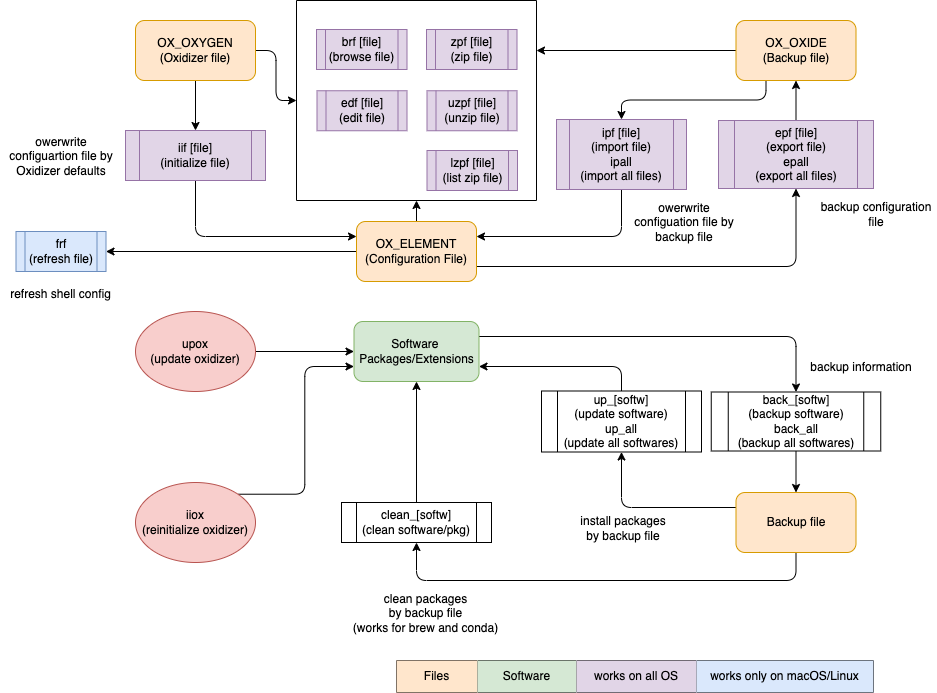

The diagram above was exported from draw.io. Its source (the exported page's mxGraphModel, read from the mxfile embedded in the PNG):
<mxGraphModel dx="444" dy="727" grid="1" gridSize="10" guides="1" tooltips="1" connect="1" arrows="1" fold="1" page="1" pageScale="1" pageWidth="1169" pageHeight="827" math="1" shadow="0">
  <root>
    <mxCell id="0" />
    <mxCell id="1" parent="0" />
    <mxCell id="41" style="edgeStyle=orthogonalEdgeStyle;html=1;exitX=1;exitY=0.75;exitDx=0;exitDy=0;entryX=0.5;entryY=1;entryDx=0;entryDy=0;" parent="1" source="2" target="18" edge="1">
      <mxGeometry relative="1" as="geometry" />
    </mxCell>
    <mxCell id="73" style="edgeStyle=orthogonalEdgeStyle;html=1;exitX=0;exitY=0.5;exitDx=0;exitDy=0;entryX=1;entryY=0.5;entryDx=0;entryDy=0;" parent="1" source="2" target="61" edge="1">
      <mxGeometry relative="1" as="geometry">
        <mxPoint x="460" y="376" as="sourcePoint" />
      </mxGeometry>
    </mxCell>
    <mxCell id="93" style="edgeStyle=orthogonalEdgeStyle;html=1;exitX=0.5;exitY=0;exitDx=0;exitDy=0;entryX=0.5;entryY=1;entryDx=0;entryDy=0;" parent="1" source="2" target="89" edge="1">
      <mxGeometry relative="1" as="geometry">
        <mxPoint x="596" y="290" as="targetPoint" />
      </mxGeometry>
    </mxCell>
    <mxCell id="2" value="OX_ELEMENT&lt;br&gt;(Configuration File)" style="rounded=1;whiteSpace=wrap;html=1;fillColor=#ffe6cc;strokeColor=#d79b00;" parent="1" vertex="1">
      <mxGeometry x="550" y="331" width="120" height="60" as="geometry" />
    </mxCell>
    <mxCell id="23" style="edgeStyle=orthogonalEdgeStyle;html=1;exitX=0.25;exitY=1;exitDx=0;exitDy=0;entryX=0.5;entryY=0;entryDx=0;entryDy=0;" parent="1" source="3" target="22" edge="1">
      <mxGeometry relative="1" as="geometry" />
    </mxCell>
    <mxCell id="95" style="edgeStyle=orthogonalEdgeStyle;html=1;exitX=0;exitY=0.5;exitDx=0;exitDy=0;entryX=1;entryY=0.25;entryDx=0;entryDy=0;" parent="1" source="3" target="89" edge="1">
      <mxGeometry relative="1" as="geometry" />
    </mxCell>
    <mxCell id="3" value="OX_OXIDE&lt;br&gt;(Backup file)" style="rounded=1;whiteSpace=wrap;html=1;fillColor=#ffe6cc;strokeColor=#d79b00;" parent="1" vertex="1">
      <mxGeometry x="929.5" y="130" width="120" height="60" as="geometry" />
    </mxCell>
    <mxCell id="16" style="edgeStyle=orthogonalEdgeStyle;html=1;exitX=0.5;exitY=1;exitDx=0;exitDy=0;" parent="1" source="4" target="9" edge="1">
      <mxGeometry relative="1" as="geometry" />
    </mxCell>
    <mxCell id="94" style="edgeStyle=orthogonalEdgeStyle;html=1;exitX=1;exitY=0.5;exitDx=0;exitDy=0;entryX=0;entryY=0.5;entryDx=0;entryDy=0;" parent="1" source="4" target="89" edge="1">
      <mxGeometry relative="1" as="geometry">
        <mxPoint x="494" y="220" as="targetPoint" />
      </mxGeometry>
    </mxCell>
    <mxCell id="4" value="OX_OXYGEN&lt;br&gt;(Oxidizer file)" style="rounded=1;whiteSpace=wrap;html=1;fillColor=#ffe6cc;strokeColor=#d79b00;" parent="1" vertex="1">
      <mxGeometry x="329" y="130" width="120" height="60" as="geometry" />
    </mxCell>
    <mxCell id="17" style="edgeStyle=orthogonalEdgeStyle;html=1;exitX=0.5;exitY=1;exitDx=0;exitDy=0;entryX=0;entryY=0.25;entryDx=0;entryDy=0;" parent="1" source="9" target="2" edge="1">
      <mxGeometry relative="1" as="geometry">
        <mxPoint x="460" y="346" as="targetPoint" />
      </mxGeometry>
    </mxCell>
    <mxCell id="9" value="iif [file]&lt;br&gt;(initialize file)" style="shape=process;whiteSpace=wrap;html=1;backgroundOutline=1;fillColor=#e1d5e7;strokeColor=#9673a6;" parent="1" vertex="1">
      <mxGeometry x="319" y="240" width="140" height="50" as="geometry" />
    </mxCell>
    <mxCell id="13" value="owerwrite configuartion file by Oxidizer defaults" style="text;html=1;strokeColor=none;fillColor=none;align=center;verticalAlign=middle;whiteSpace=wrap;rounded=0;" parent="1" vertex="1">
      <mxGeometry x="194.5" y="236" width="120" height="60" as="geometry" />
    </mxCell>
    <mxCell id="42" style="edgeStyle=orthogonalEdgeStyle;html=1;exitX=0.5;exitY=0;exitDx=0;exitDy=0;entryX=0.5;entryY=1;entryDx=0;entryDy=0;" parent="1" source="18" target="3" edge="1">
      <mxGeometry relative="1" as="geometry" />
    </mxCell>
    <mxCell id="18" value="epf [file]&lt;br&gt;(export file)&lt;br&gt;epall&lt;br&gt;(export all files)" style="shape=process;whiteSpace=wrap;html=1;backgroundOutline=1;fillColor=#e1d5e7;strokeColor=#9673a6;" parent="1" vertex="1">
      <mxGeometry x="912" y="230" width="155" height="68" as="geometry" />
    </mxCell>
    <mxCell id="19" value="backup configuration file" style="text;html=1;strokeColor=none;fillColor=none;align=center;verticalAlign=middle;whiteSpace=wrap;rounded=0;" parent="1" vertex="1">
      <mxGeometry x="1010" y="304" width="120" height="40" as="geometry" />
    </mxCell>
    <mxCell id="24" style="edgeStyle=orthogonalEdgeStyle;html=1;exitX=0.5;exitY=1;exitDx=0;exitDy=0;entryX=1;entryY=0.25;entryDx=0;entryDy=0;" parent="1" source="22" target="2" edge="1">
      <mxGeometry relative="1" as="geometry" />
    </mxCell>
    <mxCell id="22" value="ipf [file]&lt;br&gt;(import file)&lt;br&gt;ipall&lt;br&gt;(import all files)" style="shape=process;whiteSpace=wrap;html=1;backgroundOutline=1;fillColor=#e1d5e7;strokeColor=#9673a6;" parent="1" vertex="1">
      <mxGeometry x="750" y="229" width="130" height="70" as="geometry" />
    </mxCell>
    <mxCell id="25" value="owerwrite configuation file by backup file" style="text;html=1;strokeColor=none;fillColor=none;align=center;verticalAlign=middle;whiteSpace=wrap;rounded=0;" parent="1" vertex="1">
      <mxGeometry x="818" y="302" width="120" height="60" as="geometry" />
    </mxCell>
    <mxCell id="53" style="edgeStyle=orthogonalEdgeStyle;html=1;exitX=1;exitY=0.25;exitDx=0;exitDy=0;entryX=0.5;entryY=0;entryDx=0;entryDy=0;" parent="1" source="45" target="52" edge="1">
      <mxGeometry relative="1" as="geometry" />
    </mxCell>
    <mxCell id="45" value="Software &lt;br&gt;Packages/Extensions" style="rounded=1;whiteSpace=wrap;html=1;fillColor=#d5e8d4;strokeColor=#82b366;" parent="1" vertex="1">
      <mxGeometry x="547.5" y="431" width="125" height="60" as="geometry" />
    </mxCell>
    <mxCell id="56" style="edgeStyle=orthogonalEdgeStyle;html=1;exitX=0;exitY=0.25;exitDx=0;exitDy=0;entryX=0.5;entryY=1;entryDx=0;entryDy=0;" parent="1" source="51" target="55" edge="1">
      <mxGeometry relative="1" as="geometry" />
    </mxCell>
    <mxCell id="83" style="edgeStyle=orthogonalEdgeStyle;html=1;exitX=0.5;exitY=1;exitDx=0;exitDy=0;entryX=0.5;entryY=1;entryDx=0;entryDy=0;" parent="1" source="51" target="81" edge="1">
      <mxGeometry relative="1" as="geometry">
        <Array as="points">
          <mxPoint x="990" y="690" />
          <mxPoint x="610" y="690" />
        </Array>
      </mxGeometry>
    </mxCell>
    <mxCell id="51" value="Backup file" style="rounded=1;whiteSpace=wrap;html=1;fillColor=#ffe6cc;strokeColor=#d79b00;" parent="1" vertex="1">
      <mxGeometry x="929.5" y="602" width="120" height="60" as="geometry" />
    </mxCell>
    <mxCell id="54" style="edgeStyle=orthogonalEdgeStyle;html=1;exitX=0.5;exitY=1;exitDx=0;exitDy=0;entryX=0.5;entryY=0;entryDx=0;entryDy=0;" parent="1" source="52" target="51" edge="1">
      <mxGeometry relative="1" as="geometry" />
    </mxCell>
    <mxCell id="52" value="back_[softw]&lt;br&gt;(backup software)&lt;br&gt;back_all&lt;br&gt;(backup&amp;nbsp;all softwares)" style="shape=process;whiteSpace=wrap;html=1;backgroundOutline=1;" parent="1" vertex="1">
      <mxGeometry x="904.75" y="501.5" width="169.5" height="59" as="geometry" />
    </mxCell>
    <mxCell id="57" style="edgeStyle=orthogonalEdgeStyle;html=1;exitX=0.5;exitY=0;exitDx=0;exitDy=0;entryX=1;entryY=0.75;entryDx=0;entryDy=0;" parent="1" source="55" target="45" edge="1">
      <mxGeometry relative="1" as="geometry" />
    </mxCell>
    <mxCell id="55" value="up_[softw]&lt;br&gt;(update software)&lt;br&gt;up_all&lt;br&gt;(update all softwares)" style="shape=process;whiteSpace=wrap;html=1;backgroundOutline=1;" parent="1" vertex="1">
      <mxGeometry x="735" y="500.5" width="160" height="61" as="geometry" />
    </mxCell>
    <mxCell id="58" value="backup information" style="text;html=1;strokeColor=none;fillColor=none;align=center;verticalAlign=middle;whiteSpace=wrap;rounded=0;" parent="1" vertex="1">
      <mxGeometry x="995" y="457" width="120" height="40" as="geometry" />
    </mxCell>
    <mxCell id="60" value="install packages&lt;br&gt;by backup file" style="text;html=1;strokeColor=none;fillColor=none;align=center;verticalAlign=middle;whiteSpace=wrap;rounded=0;" parent="1" vertex="1">
      <mxGeometry x="757" y="618" width="120" height="40" as="geometry" />
    </mxCell>
    <mxCell id="61" value="frf&lt;br&gt;(refresh file)" style="shape=process;whiteSpace=wrap;html=1;backgroundOutline=1;fillColor=#dae8fc;strokeColor=#6c8ebf;" parent="1" vertex="1">
      <mxGeometry x="209.5" y="341" width="90" height="40" as="geometry" />
    </mxCell>
    <mxCell id="71" value="refresh shell config" style="text;html=1;strokeColor=none;fillColor=none;align=center;verticalAlign=middle;whiteSpace=wrap;rounded=0;" parent="1" vertex="1">
      <mxGeometry x="202" y="391" width="105" height="26" as="geometry" />
    </mxCell>
    <mxCell id="86" style="edgeStyle=orthogonalEdgeStyle;html=1;exitX=0.5;exitY=0;exitDx=0;exitDy=0;" parent="1" source="81" target="45" edge="1">
      <mxGeometry relative="1" as="geometry" />
    </mxCell>
    <mxCell id="81" value="clean_[softw]&lt;br&gt;(clean software/pkg)" style="shape=process;whiteSpace=wrap;html=1;backgroundOutline=1;" parent="1" vertex="1">
      <mxGeometry x="535" y="612" width="150" height="40" as="geometry" />
    </mxCell>
    <mxCell id="82" value="clean packages&lt;br&gt;by backup file&lt;br&gt;(works for brew and conda)" style="text;html=1;strokeColor=none;fillColor=none;align=center;verticalAlign=middle;whiteSpace=wrap;rounded=0;" parent="1" vertex="1">
      <mxGeometry x="537.5" y="710" width="162.5" height="26" as="geometry" />
    </mxCell>
    <mxCell id="89" value="" style="swimlane;startSize=0;" parent="1" vertex="1">
      <mxGeometry x="490" y="110" width="240" height="200" as="geometry" />
    </mxCell>
    <mxCell id="64" value="brf [file]&lt;br&gt;(browse file)" style="shape=process;whiteSpace=wrap;html=1;backgroundOutline=1;fillColor=#e1d5e7;strokeColor=#9673a6;" parent="89" vertex="1">
      <mxGeometry x="20" y="29" width="90.5" height="40" as="geometry" />
    </mxCell>
    <mxCell id="68" value="edf [file]&lt;br&gt;(edit file)" style="shape=process;whiteSpace=wrap;html=1;backgroundOutline=1;fillColor=#e1d5e7;strokeColor=#9673a6;" parent="89" vertex="1">
      <mxGeometry x="20.5" y="90.25" width="90" height="40" as="geometry" />
    </mxCell>
    <mxCell id="129" value="zpf [file]&lt;br&gt;(zip file)" style="shape=process;whiteSpace=wrap;html=1;backgroundOutline=1;fillColor=#e1d5e7;strokeColor=#9673a6;" parent="89" vertex="1">
      <mxGeometry x="130" y="29" width="90.5" height="40" as="geometry" />
    </mxCell>
    <mxCell id="130" value="uzpf [file]&lt;br&gt;(unzip file)" style="shape=process;whiteSpace=wrap;html=1;backgroundOutline=1;fillColor=#e1d5e7;strokeColor=#9673a6;" parent="89" vertex="1">
      <mxGeometry x="130.5" y="90.25" width="90" height="40" as="geometry" />
    </mxCell>
    <mxCell id="131" value="lzpf [file]&lt;br&gt;(list zip file)" style="shape=process;whiteSpace=wrap;html=1;backgroundOutline=1;fillColor=#e1d5e7;strokeColor=#9673a6;" parent="89" vertex="1">
      <mxGeometry x="130.5" y="150" width="90.5" height="40" as="geometry" />
    </mxCell>
    <mxCell id="99" value="" style="shape=table;html=1;whiteSpace=wrap;startSize=0;container=1;collapsible=0;childLayout=tableLayout;" parent="1" vertex="1">
      <mxGeometry x="590" y="770" width="477" height="32" as="geometry" />
    </mxCell>
    <mxCell id="112" style="shape=partialRectangle;html=1;whiteSpace=wrap;collapsible=0;dropTarget=0;pointerEvents=0;fillColor=none;top=0;left=0;bottom=0;right=0;points=[[0,0.5],[1,0.5]];portConstraint=eastwest;" parent="99" vertex="1">
      <mxGeometry width="477" height="32" as="geometry" />
    </mxCell>
    <mxCell id="114" value="Files" style="shape=partialRectangle;html=1;whiteSpace=wrap;connectable=0;fillColor=#ffe6cc;top=0;left=0;bottom=0;right=0;overflow=hidden;pointerEvents=1;strokeColor=#d79b00;" parent="112" vertex="1">
      <mxGeometry width="81" height="32" as="geometry">
        <mxRectangle width="81" height="32" as="alternateBounds" />
      </mxGeometry>
    </mxCell>
    <mxCell id="118" value="&lt;span&gt;Software&lt;/span&gt;" style="shape=partialRectangle;html=1;whiteSpace=wrap;connectable=0;fillColor=#d5e8d4;top=0;left=0;bottom=0;right=0;overflow=hidden;pointerEvents=1;strokeColor=#82b366;" parent="112" vertex="1">
      <mxGeometry x="81" width="99" height="32" as="geometry">
        <mxRectangle width="99" height="32" as="alternateBounds" />
      </mxGeometry>
    </mxCell>
    <mxCell id="123" value="&lt;span&gt;works on all OS&lt;/span&gt;" style="shape=partialRectangle;html=1;whiteSpace=wrap;connectable=0;fillColor=#e1d5e7;top=0;left=0;bottom=0;right=0;overflow=hidden;pointerEvents=1;strokeColor=#9673a6;" parent="112" vertex="1">
      <mxGeometry x="180" width="120" height="32" as="geometry">
        <mxRectangle width="120" height="32" as="alternateBounds" />
      </mxGeometry>
    </mxCell>
    <mxCell id="128" value="&lt;span&gt;works only on macOS/Linux&lt;/span&gt;" style="shape=partialRectangle;html=1;whiteSpace=wrap;connectable=0;fillColor=#dae8fc;top=0;left=0;bottom=0;right=0;overflow=hidden;pointerEvents=1;strokeColor=#6c8ebf;" parent="112" vertex="1">
      <mxGeometry x="300" width="177" height="32" as="geometry">
        <mxRectangle width="177" height="32" as="alternateBounds" />
      </mxGeometry>
    </mxCell>
    <mxCell id="144" value="" style="edgeStyle=none;html=1;" parent="1" source="139" target="45" edge="1">
      <mxGeometry relative="1" as="geometry" />
    </mxCell>
    <mxCell id="139" value="upox&lt;br style=&quot;border-color: var(--border-color);&quot;&gt;(update oxidizer)" style="ellipse;whiteSpace=wrap;html=1;fillColor=#f8cecc;strokeColor=#b85450;" parent="1" vertex="1">
      <mxGeometry x="329" y="421" width="120" height="80" as="geometry" />
    </mxCell>
    <mxCell id="145" style="edgeStyle=orthogonalEdgeStyle;html=1;exitX=1;exitY=0;exitDx=0;exitDy=0;entryX=0;entryY=0.75;entryDx=0;entryDy=0;" parent="1" source="140" target="45" edge="1">
      <mxGeometry relative="1" as="geometry" />
    </mxCell>
    <mxCell id="140" value="iiox&lt;br style=&quot;border-color: var(--border-color);&quot;&gt;(reinitialize oxidizer)" style="ellipse;whiteSpace=wrap;html=1;fillColor=#f8cecc;strokeColor=#b85450;" parent="1" vertex="1">
      <mxGeometry x="329" y="592" width="120" height="80" as="geometry" />
    </mxCell>
  </root>
</mxGraphModel>